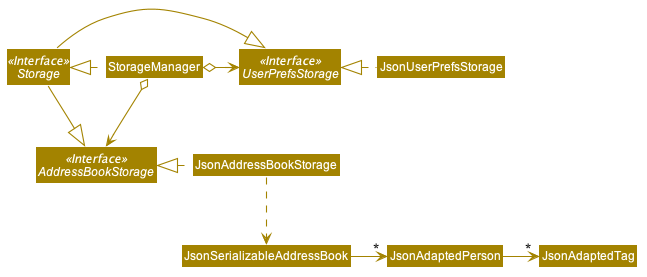

The diagram above was rendered by PlantUML. Its source (embedded in the PNG):
@startuml








skinparam BackgroundColor #FFFFFFF

skinparam Shadowing false

skinparam Class {
    FontColor #FFFFFF
    BorderThickness 1
    BorderColor #FFFFFF
    StereotypeFontColor #FFFFFF
    FontName Arial
}

skinparam Actor {
    BorderColor #000000
    Color #000000
    FontName Arial
}

skinparam Sequence {
    MessageAlign center
    BoxFontSize 15
    BoxPadding 0
    BoxFontColor #FFFFFF
    FontName Arial
}

skinparam Participant {
    FontColor #FFFFFFF
    Padding 20
}

skinparam MinClassWidth 50
skinparam ParticipantPadding 10
skinparam Shadowing false
skinparam DefaultTextAlignment center
skinparam packageStyle Rectangle

hide footbox
hide members
hide circle
skinparam arrowThickness 1.1
skinparam arrowColor #A38300
skinparam classBackgroundColor #A38300

Interface Storage <<Interface>>
Interface UserPrefsStorage <<Interface>>
Interface AddressBookStorage <<Interface>>

Class StorageManager
Class JsonUserPrefsStorage
Class JsonAddressBookStorage

StorageManager .left.|> Storage
StorageManager o-right-> UserPrefsStorage
StorageManager o--> AddressBookStorage

Storage -|> UserPrefsStorage
Storage -|> AddressBookStorage

JsonUserPrefsStorage .left.|> UserPrefsStorage
JsonAddressBookStorage .left.|> AddressBookStorage
JsonAddressBookStorage .down.> JsonSerializableAddressBook
JsonSerializableAddressBook -right-> "*" JsonAdaptedPerson
JsonAdaptedPerson -right-> "*" JsonAdaptedTag
@enduml